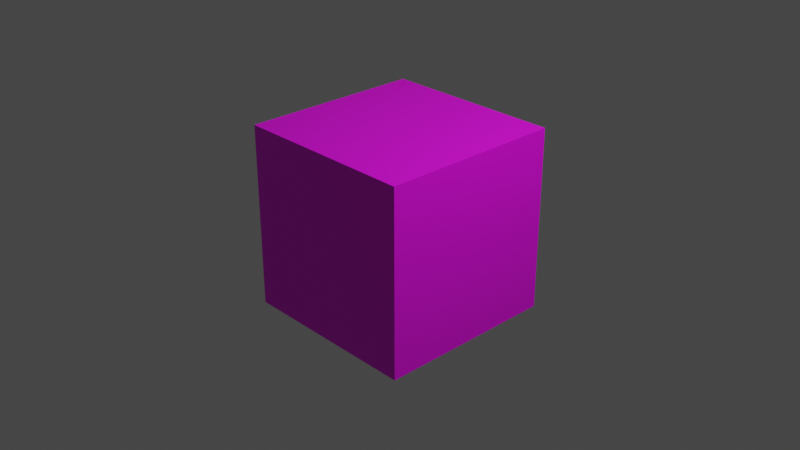 # Source: wood_plank.blend  (saved by Blender 3.3.6; exported with 4.5.12 LTS)
import bpy
from mathutils import Matrix  # noqa: F401  (used for matrix-valued properties, if any)

bpy.ops.wm.read_factory_settings(use_empty=True)
scene = bpy.context.scene
scene.name = 'Scene'

# ---- collections
col_collection = bpy.data.collections.new('Collection'); scene.collection.children.link(col_collection)

# ---- images (referenced by path relative to the original .blend; pixels are not part of the script)
import os
ASSET_DIR = os.environ.get("B2B_ASSET_DIR", "")  # directory of the original .blend (textures are referenced by path, not embedded)
HERE = os.path.dirname(os.path.abspath(__file__))  # packed textures are extracted next to this script under _unpacked/

def load_image(name, relpath, width, height, colorspace="sRGB"):
    """Load a texture the original file referenced (path relative to the .blend, or extracted next to this script)."""
    p = next((c for c in (os.path.join(HERE, relpath), os.path.join(ASSET_DIR, relpath)) if relpath and os.path.exists(c)), "")
    if p:
        img = bpy.data.images.load(p, check_existing=True)
        img.name = name
    else:  # same state as the original file: an image datablock whose file is absent (Cycles renders it pink)
        img = bpy.data.images.new(name, width, height)
        img.source = "FILE"
        img.filepath = "//" + (relpath or name)
    img.colorspace_settings.name = colorspace
    return img
img_bin_texture_jpg = load_image('bin_texture.jpg', 'Textures/bin_texture.jpg', 1024, 1024, 'sRGB')
img_container2_jpg = load_image('container2.jpg', 'Textures/container2.jpg', 1024, 1024, 'sRGB')

# ---- materials (node trees are filled in below, after node groups)
mat_material = bpy.data.materials.new('Material')
mat_material.alpha_threshold = 0.0
mat_material.use_transparent_shadow = False
mat_material.roughness = 0.5
mat_material.line_color = (0.0, 0.0, 0.0, 1.0)
mat_container = bpy.data.materials.new('Container')
mat_container.use_transparent_shadow = False

# ---- material node trees
mat_material.use_nodes = True; mat_material.node_tree.nodes.clear()
_N = mat_material.node_tree.nodes; _L = mat_material.node_tree.links
n0 = _N.new('ShaderNodeOutputMaterial'); n0.name = 'Material Output'; n0.location = (300, 300)
n1 = _N.new('ShaderNodeBsdfPrincipled'); n1.name = 'Principled BSDF'; n1.location = (10, 300)
n1.distribution = 'GGX'
n1.subsurface_method = 'RANDOM_WALK_SKIN'
n1.inputs[3].default_value = 1.45
n1.inputs[27].default_value = (0.0, 0.0, 0.0, 1.0)
n1.inputs[28].default_value = 1.0
n2 = _N.new('ShaderNodeTexImage'); n2.name = 'Image Texture'; n2.location = (-280, 270)
n2.image = img_bin_texture_jpg
_L.new(n1.outputs[0], n0.inputs[0])
_L.new(n2.outputs[0], n1.inputs[0])
n0.is_active_output = True
mat_container.use_nodes = True; mat_container.node_tree.nodes.clear()
_N = mat_container.node_tree.nodes; _L = mat_container.node_tree.links
n0 = _N.new('ShaderNodeBsdfPrincipled'); n0.name = 'Principled BSDF'; n0.location = (10, 300)
n0.distribution = 'GGX'
n0.subsurface_method = 'RANDOM_WALK_SKIN'
n0.inputs[3].default_value = 1.45
n0.inputs[27].default_value = (0.0, 0.0, 0.0, 1.0)
n0.inputs[28].default_value = 1.0
n1 = _N.new('ShaderNodeOutputMaterial'); n1.name = 'Material Output'; n1.location = (300, 300)
n2 = _N.new('ShaderNodeTexImage'); n2.name = 'Image Texture'; n2.location = (-280, 270)
n2.image = img_container2_jpg
_L.new(n0.outputs[0], n1.inputs[0])
_L.new(n2.outputs[0], n0.inputs[0])
n1.is_active_output = True

# ---- world
world_world = bpy.data.worlds.new('World'); scene.world = world_world
world_world.use_nodes = True; world_world.node_tree.nodes.clear()
_N = world_world.node_tree.nodes; _L = world_world.node_tree.links
n0 = _N.new('ShaderNodeOutputWorld'); n0.name = 'World Output'; n0.location = (300, 300)
n1 = _N.new('ShaderNodeBackground'); n1.name = 'Background'; n1.location = (10, 300)
n1.inputs[0].default_value = (0.05088, 0.05088, 0.05088, 1.0)
_L.new(n1.outputs[0], n0.inputs[0])
n0.is_active_output = True
world_world.color = (0.05088, 0.05088, 0.05088)
world_world.use_sun_shadow = False
world_world.sun_shadow_jitter_overblur = 0.0

# ---- cameras
cam_camera = bpy.data.cameras.new('Camera')
cam_camera.clip_end = 100.0
cam_camera.ortho_scale = 7.314

# ---- lights
light_light = bpy.data.lights.new('Light', 'POINT')
light_light.transmission_factor = 0.0
light_light.energy = 1000.0
light_light.shadow_soft_size = 0.1
light_light.shadow_maximum_resolution = 0.006
light_light.use_absolute_resolution = True

# ---- meshes
me_cube = bpy.data.meshes.new('Cube')
me_cube.from_pydata([(1.0, 1.0, 1.0), (1.0, 1.0, -1.0), (1.0, -1.0, 1.0), (1.0, -1.0, -1.0), (-1.0, 1.0, 1.0), (-1.0, 1.0, -1.0), (-1.0, -1.0, 1.0), (-1.0, -1.0, -1.0)], [], [(0, 4, 6, 2), (3, 2, 6, 7), (7, 6, 4, 5), (5, 1, 3, 7), (1, 0, 2, 3), (5, 4, 0, 1)])
me_cube.polygons.foreach_set('material_index', [1, 1, 0, 1, 0, 1])
_uv = me_cube.uv_layers.new(name='UVMap')
_uv.uv.foreach_set('vector', [1.0, 1.0, 0.0, 1.0, 0.0, 0.0, 1.0, 0.0, 0.001261, -0.001258, 1.001, 0.001261, 0.9987, 1.001, -0.001258, 0.9987, 0.375, 0.0, 0.625, 0.0, 0.625, 0.25, 0.375, 0.25, 0.0, 1.0, 1.0, 1.0, 1.0, 0.0, 0.0, 0.0, 0.375, 0.5, 0.625, 0.5, 0.625, 0.75, 0.375, 0.75, 0.0, 0.0, 0.0, 1.0, 1.0, 1.0, 1.0, 0.0])
me_cube.materials.append(mat_material)
me_cube.materials.append(mat_container)
me_cube.use_mirror_vertex_groups = False
me_cube.update()

# ---- objects
ob_cube = bpy.data.objects.new('Cube', me_cube)
ob_light = bpy.data.objects.new('Light', light_light)
ob_camera = bpy.data.objects.new('Camera', cam_camera)

# ---- transforms, parenting, visibility, modifiers, constraints
ob_cube.location = (0.0, 0.0, 0.0)
ob_cube.lock_rotations_4d = False
ob_cube.empty_display_type = 'ARROWS'
ob_cube.lineart.crease_threshold = 0.0
ob_light.location = (4.076, 1.005, 5.904)
ob_light.rotation_euler = (0.6503, 0.05522, 1.866)
ob_light.lock_rotations_4d = False
ob_light.empty_display_type = 'ARROWS'
ob_light.color = (0.0, 0.0, 0.0, 0.0)
ob_light.lineart.crease_threshold = 0.0
ob_camera.location = (7.359, -6.926, 4.958)
ob_camera.rotation_euler = (1.109, 0.0, 0.8149)
ob_camera.lock_rotations_4d = False
ob_camera.empty_display_type = 'ARROWS'
ob_camera.color = (0.0, 0.0, 0.0, 0.0)
ob_camera.display_type = 'WIRE'
ob_camera.lineart.crease_threshold = 0.0

# ---- collection membership
col_collection.objects.link(ob_cube)
col_collection.objects.link(ob_light)
col_collection.objects.link(ob_camera)

# ---- scene / render settings (as saved in the file)
scene.camera = ob_camera
scene.frame_start = 1; scene.frame_end = 250; scene.frame_set(1)
scene.render.engine = 'BLENDER_EEVEE_NEXT'
scene.cycles.sampling_pattern = 'TABULATED_SOBOL'
scene.cycles.use_light_tree = False
scene.view_settings.view_transform = 'Filmic'
bpy.context.view_layer.update()
